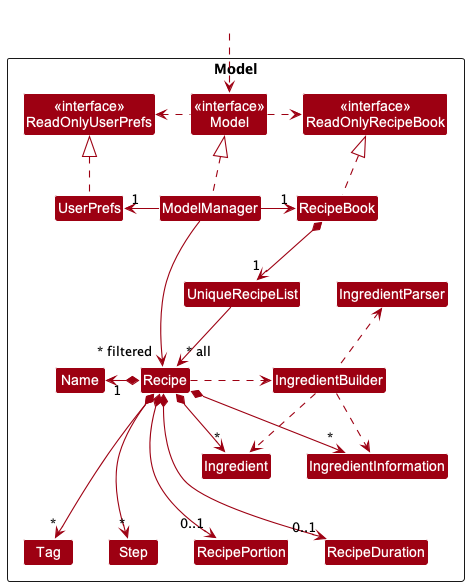

The diagram above was rendered by PlantUML. Its source (embedded in the PNG):
@startuml
!include style.puml
skinparam arrowThickness 1.1
skinparam arrowColor MODEL_COLOR
skinparam classBackgroundColor MODEL_COLOR

Package Model <<Rectangle>>{
Class "<<interface>>\nReadOnlyRecipeBook" as ReadOnlyRecipeBook
Class "<<interface>>\nReadOnlyUserPrefs" as ReadOnlyUserPrefs
Class "<<interface>>\nModel" as Model_
Class RecipeBook
Class ModelManager
Class UserPrefs

Class UniqueRecipeList
Class Recipe
Class RecipePortion
Class Name
Class RecipeDuration
Class Tag
Class Step
Class Ingredient
Class IngredientBuilder
Class IngredientParser
Class IngredientInformation
}

Class HiddenOutside #FFFFFF

HiddenOutside .down.> Model_

ModelManager .up.|> Model_
RecipeBook .up.|> ReadOnlyRecipeBook

Model_ .left.> ReadOnlyUserPrefs
Model_ .right.> ReadOnlyRecipeBook
ModelManager -left-> "1" RecipeBook
ModelManager -right-> "1" UserPrefs
UserPrefs .up.|> ReadOnlyUserPrefs

RecipeBook *--> "1" UniqueRecipeList
UniqueRecipeList --> "~* all" Recipe
Recipe *--l-> "1" Name
Recipe *---> "*" Tag
Recipe *---> "*" Step
Recipe *---> "0..1" RecipeDuration
Recipe *---> "0..1" RecipePortion
Recipe *-right-> "*" Ingredient
Recipe *--> "*" IngredientInformation
Recipe .right.> IngredientBuilder

IngredientBuilder ..> Ingredient
IngredientBuilder ..> IngredientInformation
IngredientBuilder .u.> IngredientParser
ModelManager -->"~* filtered" Recipe
@enduml